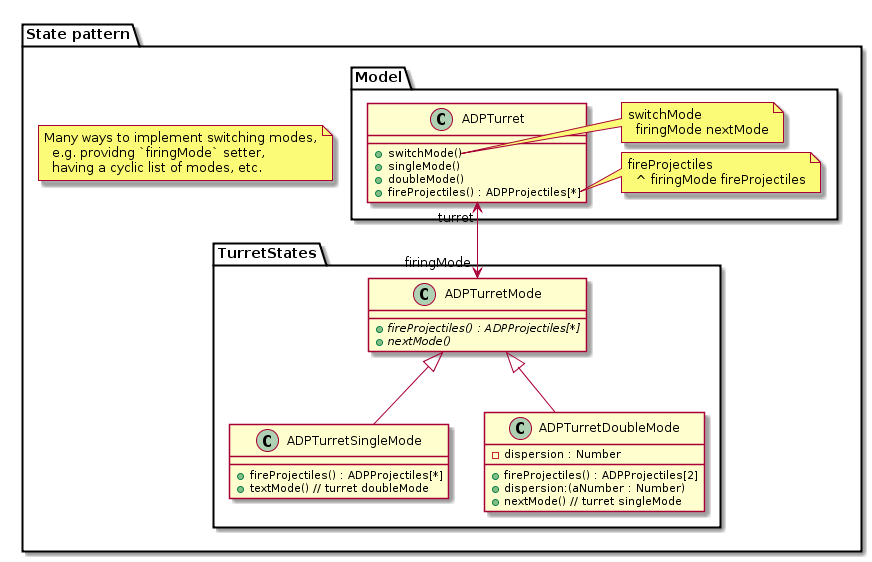

The diagram above was rendered by PlantUML. Its source (embedded in the PNG):
@startuml

package "State pattern" {

  note "Many ways to implement switching modes,\n  e.g. providng `firingMode` setter,\n  having a cyclic list of modes, etc." as N1

  package "Model" {
    class ADPTurret {
      + switchMode()
      + singleMode()
      + doubleMode()
      + fireProjectiles() : ADPProjectiles[*]
    }

    note right of ADPTurret::switchMode
switchMode
  firingMode nextMode
    end note

    note right of ADPTurret::fireProjectiles
fireProjectiles
  ^ firingMode fireProjectiles
    end note
  }

  package "TurretStates" {

  class ADPTurretMode {
  	{abstract}+ fireProjectiles() : ADPProjectiles[*]
  	{abstract}+ nextMode()
  }

  class ADPTurretSingleMode {
    +fireProjectiles() : ADPProjectiles[*]
    +textMode() // turret doubleMode
  }

  class ADPTurretDoubleMode {
  	- dispersion : Number
  	+ fireProjectiles() : ADPProjectiles[2]
  	+ dispersion:(aNumber : Number)
  	+ nextMode() // turret singleMode
  }

  ADPTurretMode <|-- ADPTurretSingleMode
  ADPTurretMode <|-- ADPTurretDoubleMode
}

ADPTurret "turret" <-> "firingMode" ADPTurretMode

}
@enduml